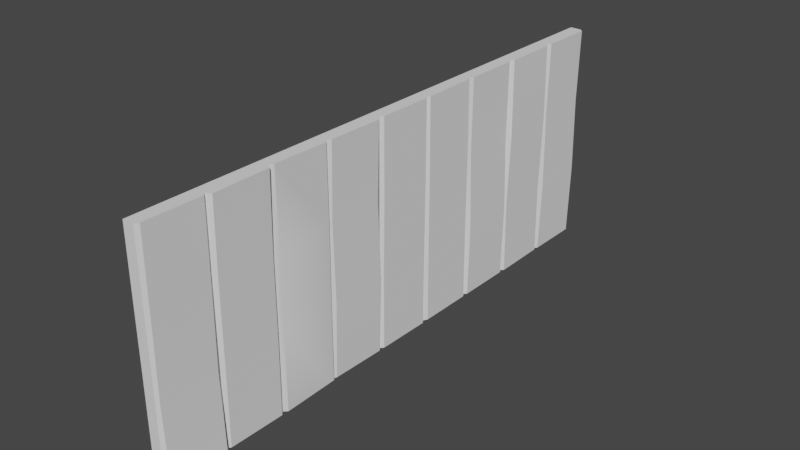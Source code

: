 # Source: BuildingWall.blend  (saved by Blender 3.2.14; exported with 4.5.12 LTS)
import bpy
from mathutils import Matrix  # noqa: F401  (used for matrix-valued properties, if any)

bpy.ops.wm.read_factory_settings(use_empty=True)
scene = bpy.context.scene
scene.name = 'Scene'

# ---- collections
col_collection = bpy.data.collections.new('Collection'); scene.collection.children.link(col_collection)

# ---- node groups
ng_auto_smooth = bpy.data.node_groups.new('Auto Smooth', 'GeometryNodeTree')
_s = ng_auto_smooth.interface.new_socket(name='Geometry', in_out='OUTPUT', socket_type='NodeSocketGeometry')
_s = ng_auto_smooth.interface.new_socket(name='Geometry', in_out='INPUT', socket_type='NodeSocketGeometry')
_s = ng_auto_smooth.interface.new_socket(name='Angle', in_out='INPUT', socket_type='NodeSocketFloat')
_s.subtype = 'ANGLE'
_s.min_value = 0.0
_s.max_value = 3.142
ng_auto_smooth.is_modifier = True
_N = ng_auto_smooth.nodes; _L = ng_auto_smooth.links
n0 = _N.new('NodeGroupOutput'); n0.name = 'Group Output'; n0.location = (480, -100)
n1 = _N.new('NodeGroupInput'); n1.name = 'Group Input'; n1.location = (-420, -300)
n2 = _N.new('NodeGroupInput'); n2.name = 'Group Input.001'; n2.location = (-60, -100)
n3 = _N.new('GeometryNodeSetShadeSmooth'); n3.name = 'Set Shade Smooth'; n3.location = (120, -100)
n3.domain = 'EDGE'
n4 = _N.new('GeometryNodeSetShadeSmooth'); n4.name = 'Set Shade Smooth.001'; n4.location = (300, -100)
n5 = _N.new('GeometryNodeInputMeshEdgeAngle'); n5.name = 'Edge Angle'; n5.location = (-420, -220)
n6 = _N.new('GeometryNodeInputEdgeSmooth'); n6.name = 'Is Edge Smooth'; n6.location = (-60, -160)
n7 = _N.new('GeometryNodeInputShadeSmooth'); n7.name = 'Is Face Smooth'; n7.location = (-240, -340)
n8 = _N.new('FunctionNodeBooleanMath'); n8.name = 'Boolean Math'; n8.location = (-60, -220)
n9 = _N.new('FunctionNodeCompare'); n9.name = 'Compare'; n9.location = (-240, -180)
n9.operation = 'LESS_EQUAL'
_L.new(n5.outputs[0], n9.inputs[0])
_L.new(n4.outputs[0], n0.inputs[0])
_L.new(n1.outputs[1], n9.inputs[1])
_L.new(n9.outputs[0], n8.inputs[0])
_L.new(n7.outputs[0], n8.inputs[1])
_L.new(n2.outputs[0], n3.inputs[0])
_L.new(n6.outputs[0], n3.inputs[1])
_L.new(n3.outputs[0], n4.inputs[0])
_L.new(n8.outputs[0], n3.inputs[2])
n0.is_active_output = True

# ---- world
world_world = bpy.data.worlds.new('World'); scene.world = world_world
world_world.use_nodes = True; world_world.node_tree.nodes.clear()
_N = world_world.node_tree.nodes; _L = world_world.node_tree.links
n0 = _N.new('ShaderNodeOutputWorld'); n0.name = 'World Output'; n0.location = (300, 300)
n1 = _N.new('ShaderNodeBackground'); n1.name = 'Background'; n1.location = (10, 300)
n1.inputs[0].default_value = (0.05088, 0.05088, 0.05088, 1.0)
_L.new(n1.outputs[0], n0.inputs[0])
n0.is_active_output = True
world_world.color = (0.05088, 0.05088, 0.05088)
world_world.use_sun_shadow = False
world_world.sun_shadow_jitter_overblur = 0.0

# ---- meshes
me_cube_001 = bpy.data.meshes.new('Cube.001')
me_cube_001.from_pydata([(-0.1963, -10.0, 0.0), (-0.1963, -10.0, 8.0), (-0.1963, 10.0, 0.0), (-0.1963, 10.0, 8.0), (0.1963, -10.0, 0.0), (0.1963, -10.0, 8.0), (0.1963, 10.0, 0.0), (0.1963, 10.0, 8.0), (-0.1963, 7.778, 0.0), (-0.1963, 5.556, 0.0), (-0.1963, 3.333, 0.0), (-0.1963, 1.111, 0.0), (-0.1963, -1.111, 0.0), (-0.1963, -3.333, 0.0), (-0.1963, -5.556, 0.0), (-0.1963, -7.778, 0.0), (-0.1963, -7.778, 8.0), (-0.1963, -5.556, 8.0), (-0.1963, -3.333, 8.0), (-0.1963, -1.111, 8.0), (-0.1963, 1.111, 8.0), (-0.1963, 3.333, 8.0), (-0.1963, 5.556, 8.0), (-0.1963, 7.778, 8.0), (0.1963, -7.778, 0.0), (0.1963, -5.556, 0.0), (0.1963, -3.333, 0.0), (0.1963, -1.151, 0.01135), (0.1963, 1.071, -0.01095), (0.1963, 3.333, 0.0), (0.1963, 5.556, 0.0), (0.1963, 7.778, 0.0), (0.1963, 7.778, 8.0), (0.1963, 5.556, 8.0), (0.1963, 3.333, 8.0), (0.1963, 1.151, 7.989), (0.1963, -1.071, 8.011), (0.1963, -3.333, 8.0), (0.1963, -5.556, 8.0), (0.1963, -7.778, 8.0), (0.3713, -7.901, -0.0002657), (0.2879, -7.872, 7.998), (0.2858, -9.87, 8.007), (0.3652, -9.898, -0.002227), (0.2867, 9.888, -0.002159), (0.3239, 9.897, 7.995), (0.3321, 7.899, 8.009), (0.2867, 7.89, -0.002159), (0.2879, 7.683, 0.01097), (0.3146, 7.663, 8.004), (0.3251, 5.665, 7.999), (0.2919, 5.685, -0.01506), (0.2867, 5.443, -0.002159), (0.2867, 5.443, 8.002), (0.2867, 3.446, 8.002), (0.2867, 3.446, -0.002159), (0.2867, 3.221, -0.002159), (0.2873, 3.21, 8.01), (0.2889, 1.213, 7.994), (0.2867, 1.223, -0.002159), (0.2867, 0.9587, -0.01198), (0.2867, 1.039, 7.992), (0.2867, -0.9587, 8.012), (0.2867, -1.039, 0.00807), (0.2633, -1.238, -0.01328), (0.3108, -1.216, 7.996), (0.2988, -3.213, 8.008), (0.241, -3.236, 0.009427), (0.2825, -3.419, 0.0175), (0.2858, -3.427, 7.988), (0.2818, -5.425, 8.016), (0.2894, -5.417, -0.02174), (0.2916, -5.678, -0.009969), (0.3597, -5.673, 8.006), (0.371, -7.671, 7.998), (0.2818, -7.676, 0.005735), (-0.1963, -10.0, 2.667), (-0.1963, -10.0, 5.333), (-0.1963, 10.0, 5.333), (-0.1963, 10.0, 2.667), (0.1963, 10.0, 5.333), (0.1963, 10.0, 2.667), (0.1963, -10.0, 5.333), (0.1963, -10.0, 2.667), (0.1963, 7.778, 5.333), (0.1963, 7.778, 2.667), (0.1963, 5.556, 5.333), (0.1963, 5.556, 2.667), (0.1963, 3.333, 5.333), (0.1963, 3.333, 2.667), (0.1963, 1.124, 5.322), (0.1963, 1.098, 2.656), (0.1963, -1.098, 5.344), (0.1963, -1.124, 2.678), (0.1963, -3.333, 5.333), (0.1963, -3.333, 2.667), (0.1963, -5.556, 5.333), (0.1963, -5.556, 2.667), (0.1963, -7.778, 5.333), (0.1963, -7.778, 2.667), (0.2825, -7.884, 5.352), (0.2736, -7.903, 2.688), (0.2805, -9.882, 5.361), (0.2675, -9.901, 2.686), (0.2754, 9.912, 5.327), (0.3208, 9.922, 2.666), (0.2836, 7.914, 5.341), (0.3208, 7.924, 2.666), (0.3594, 7.645, 5.324), (0.2935, 7.645, 2.667), (0.3625, 5.648, 5.305), (0.2893, 5.647, 2.626), (0.2552, 5.46, 5.26), (0.3444, 5.44, 2.594), (0.2501, 3.462, 5.275), (0.3394, 3.442, 2.608), (0.2846, 3.232, 5.342), (0.2867, 3.221, 2.666), (0.2861, 1.234, 5.326), (0.2867, 1.223, 2.666), (0.286, 1.027, 5.313), (0.2897, 0.9705, 2.645), (0.2838, -0.9705, 5.355), (0.2875, -1.027, 2.687), (0.2538, -1.236, 5.35), (0.3117, -1.213, 2.676), (0.2418, -3.234, 5.362), (0.2894, -3.211, 2.698), (0.2826, -3.408, 5.375), (0.275, -3.416, 2.741), (0.2786, -5.406, 5.403), (0.2819, -5.414, 2.702), (0.2914, -5.663, 5.338), (0.2916, -5.657, 2.658), (0.3026, -7.66, 5.331), (0.2818, -7.655, 2.674)], [], [(78, 3, 7, 80), (100, 41, 42, 102), (82, 5, 1, 77), (15, 24, 4, 0), (39, 16, 1, 5), (7, 3, 23, 32), (32, 23, 22, 33), (33, 22, 21, 34), (34, 21, 20, 35), (35, 20, 19, 36), (36, 19, 18, 37), (37, 18, 17, 38), (38, 17, 16, 39), (2, 6, 31, 8), (8, 31, 30, 9), (9, 30, 29, 10), (10, 29, 28, 11), (11, 28, 27, 12), (12, 27, 26, 13), (13, 26, 25, 14), (14, 25, 24, 15), (104, 45, 46, 106), (108, 49, 50, 110), (112, 53, 54, 114), (116, 57, 58, 118), (120, 61, 62, 122), (124, 65, 66, 126), (128, 69, 70, 130), (132, 73, 74, 134), (98, 39, 41, 100), (39, 5, 42, 41), (83, 4, 43, 103), (4, 24, 40, 43), (80, 7, 45, 104), (7, 32, 46, 45), (85, 31, 47, 107), (31, 6, 44, 47), (84, 32, 49, 108), (32, 33, 50, 49), (87, 30, 51, 111), (30, 31, 48, 51), (86, 33, 53, 112), (33, 34, 54, 53), (89, 29, 55, 115), (29, 30, 52, 55), (88, 34, 57, 116), (34, 35, 58, 57), (91, 28, 59, 119), (28, 29, 56, 59), (90, 35, 61, 120), (35, 36, 62, 61), (93, 27, 63, 123), (27, 28, 60, 63), (92, 36, 65, 124), (36, 37, 66, 65), (95, 26, 67, 127), (26, 27, 64, 67), (94, 37, 69, 128), (37, 38, 70, 69), (97, 25, 71, 131), (25, 26, 68, 71), (96, 38, 73, 132), (38, 39, 74, 73), (99, 24, 75, 135), (24, 25, 72, 75), (39, 98, 134, 74), (98, 99, 135, 134), (25, 97, 133, 72), (97, 96, 132, 133), (38, 96, 130, 70), (96, 97, 131, 130), (26, 95, 129, 68), (95, 94, 128, 129), (37, 94, 126, 66), (94, 95, 127, 126), (27, 93, 125, 64), (93, 92, 124, 125), (36, 92, 122, 62), (92, 93, 123, 122), (28, 91, 121, 60), (91, 90, 120, 121), (35, 90, 118, 58), (90, 91, 119, 118), (29, 89, 117, 56), (89, 88, 116, 117), (34, 88, 114, 54), (88, 89, 115, 114), (30, 87, 113, 52), (87, 86, 112, 113), (33, 86, 110, 50), (86, 87, 111, 110), (31, 85, 109, 48), (85, 84, 108, 109), (32, 84, 106, 46), (84, 85, 107, 106), (6, 81, 105, 44), (81, 80, 104, 105), (5, 82, 102, 42), (82, 83, 103, 102), (24, 99, 101, 40), (99, 98, 100, 101), (72, 133, 135, 75), (133, 132, 134, 135), (68, 129, 131, 71), (129, 128, 130, 131), (64, 125, 127, 67), (125, 124, 126, 127), (60, 121, 123, 63), (121, 120, 122, 123), (56, 117, 119, 59), (117, 116, 118, 119), (52, 113, 115, 55), (113, 112, 114, 115), (48, 109, 111, 51), (109, 108, 110, 111), (44, 105, 107, 47), (105, 104, 106, 107), (4, 83, 76, 0), (83, 82, 77, 76), (40, 101, 103, 43), (101, 100, 102, 103), (2, 79, 81, 6), (79, 78, 80, 81)])
me_cube_001.polygons.foreach_set('use_smooth', [True] * 123)
_uv = me_cube_001.uv_layers.new(name='UVMap')
_uv.uv.foreach_set('vector', [0.9999, 0.6603, 0.9999, 0.7886, 0.981, 0.7886, 0.981, 0.6603, 0.1205, 0.6585, 0.1205, 0.7832, 0.02438, 0.7832, 0.02438, 0.6585, 0.01898, 0.6603, 0.01898, 0.7886, 8.985e-05, 0.7886, 8.991e-05, 0.6603, 0.1259, 0.3849, 0.1259, 0.4038, 0.01898, 0.4038, 0.01898, 0.3849, 0.1259, 0.7886, 0.1259, 0.8075, 0.01898, 0.8075, 0.01898, 0.7886, 0.981, 0.7886, 0.981, 0.8075, 0.8741, 0.8075, 0.8741, 0.7886, 0.8741, 0.7886, 0.8741, 0.8075, 0.7672, 0.8075, 0.7672, 0.7886, 0.7672, 0.7886, 0.7672, 0.8075, 0.6603, 0.8075, 0.6603, 0.7886, 0.6603, 0.7886, 0.6603, 0.8075, 0.5534, 0.8075, 0.5534, 0.7886, 0.5534, 0.7886, 0.5534, 0.8075, 0.4466, 0.8075, 0.4466, 0.7886, 0.4466, 0.7886, 0.4466, 0.8075, 0.3397, 0.8075, 0.3397, 0.7886, 0.3397, 0.7886, 0.3397, 0.8075, 0.2328, 0.8075, 0.2328, 0.7886, 0.2328, 0.7886, 0.2328, 0.8075, 0.1259, 0.8075, 0.1259, 0.7886, 0.981, 0.3849, 0.981, 0.4038, 0.8741, 0.4038, 0.8741, 0.3849, 0.8741, 0.3849, 0.8741, 0.4038, 0.7672, 0.4038, 0.7672, 0.3849, 0.7672, 0.3849, 0.7672, 0.4038, 0.6603, 0.4038, 0.6603, 0.3849, 0.6603, 0.3849, 0.6603, 0.4038, 0.5534, 0.4038, 0.5534, 0.3849, 0.5534, 0.3849, 0.5534, 0.4038, 0.4466, 0.4038, 0.4466, 0.3849, 0.4466, 0.3849, 0.4466, 0.4038, 0.3397, 0.4038, 0.3397, 0.3849, 0.3397, 0.3849, 0.3397, 0.4038, 0.2328, 0.4038, 0.2328, 0.3849, 0.2328, 0.3849, 0.2328, 0.4038, 0.1259, 0.4038, 0.1259, 0.3849, 0.9756, 0.6585, 0.9756, 0.7832, 0.8795, 0.7832, 0.8795, 0.6585, 0.8687, 0.6585, 0.8687, 0.7832, 0.7726, 0.7832, 0.7726, 0.6585, 0.7618, 0.6585, 0.7618, 0.7832, 0.6657, 0.7832, 0.6657, 0.6585, 0.6549, 0.6585, 0.6549, 0.7832, 0.5588, 0.7832, 0.5588, 0.6585, 0.548, 0.6585, 0.548, 0.7832, 0.452, 0.7832, 0.452, 0.6585, 0.4412, 0.6585, 0.4412, 0.7832, 0.3451, 0.7832, 0.3451, 0.6585, 0.3343, 0.6585, 0.3343, 0.7832, 0.2382, 0.7832, 0.2382, 0.6585, 0.2274, 0.6585, 0.2274, 0.7832, 0.1313, 0.7832, 0.1313, 0.6585, 0.1259, 0.6603, 0.1259, 0.7886, 0.1205, 0.7832, 0.1205, 0.6585, 0.1259, 0.7886, 0.01898, 0.7886, 0.02438, 0.7832, 0.1205, 0.7832, 0.01898, 0.5321, 0.01898, 0.4038, 0.02438, 0.4092, 0.02438, 0.5339, 0.01898, 0.4038, 0.1259, 0.4038, 0.1205, 0.4092, 0.02438, 0.4092, 0.981, 0.6603, 0.981, 0.7886, 0.9756, 0.7832, 0.9756, 0.6585, 0.981, 0.7886, 0.8741, 0.7886, 0.8795, 0.7832, 0.9756, 0.7832, 0.8741, 0.5321, 0.8741, 0.4038, 0.8795, 0.4092, 0.8795, 0.5339, 0.8741, 0.4038, 0.981, 0.4038, 0.9756, 0.4092, 0.8795, 0.4092, 0.8741, 0.6603, 0.8741, 0.7886, 0.8687, 0.7832, 0.8687, 0.6585, 0.8741, 0.7886, 0.7672, 0.7886, 0.7726, 0.7832, 0.8687, 0.7832, 0.7672, 0.5321, 0.7672, 0.4038, 0.7726, 0.4092, 0.7726, 0.5339, 0.7672, 0.4038, 0.8741, 0.4038, 0.8687, 0.4092, 0.7726, 0.4092, 0.7672, 0.6603, 0.7672, 0.7886, 0.7618, 0.7832, 0.7618, 0.6585, 0.7672, 0.7886, 0.6603, 0.7886, 0.6657, 0.7832, 0.7618, 0.7832, 0.6603, 0.5321, 0.6603, 0.4038, 0.6657, 0.4092, 0.6657, 0.5339, 0.6603, 0.4038, 0.7672, 0.4038, 0.7618, 0.4092, 0.6657, 0.4092, 0.6603, 0.6603, 0.6603, 0.7886, 0.6549, 0.7832, 0.6549, 0.6585, 0.6603, 0.7886, 0.5534, 0.7886, 0.5588, 0.7832, 0.6549, 0.7832, 0.5534, 0.5321, 0.5534, 0.4038, 0.5588, 0.4092, 0.5588, 0.5339, 0.5534, 0.4038, 0.6603, 0.4038, 0.6549, 0.4092, 0.5588, 0.4092, 0.5534, 0.6603, 0.5534, 0.7886, 0.548, 0.7832, 0.548, 0.6585, 0.5534, 0.7886, 0.4466, 0.7886, 0.452, 0.7832, 0.548, 0.7832, 0.4466, 0.5321, 0.4466, 0.4038, 0.452, 0.4092, 0.452, 0.5339, 0.4466, 0.4038, 0.5534, 0.4038, 0.548, 0.4092, 0.452, 0.4092, 0.4466, 0.6603, 0.4466, 0.7886, 0.4412, 0.7832, 0.4412, 0.6585, 0.4466, 0.7886, 0.3397, 0.7886, 0.3451, 0.7832, 0.4412, 0.7832, 0.3397, 0.5321, 0.3397, 0.4038, 0.3451, 0.4092, 0.3451, 0.5339, 0.3397, 0.4038, 0.4466, 0.4038, 0.4412, 0.4092, 0.3451, 0.4092, 0.3397, 0.6603, 0.3397, 0.7886, 0.3343, 0.7832, 0.3343, 0.6585, 0.3397, 0.7886, 0.2328, 0.7886, 0.2382, 0.7832, 0.3343, 0.7832, 0.2328, 0.5321, 0.2328, 0.4038, 0.2382, 0.4092, 0.2382, 0.5339, 0.2328, 0.4038, 0.3397, 0.4038, 0.3343, 0.4092, 0.2382, 0.4092, 0.2328, 0.6603, 0.2328, 0.7886, 0.2274, 0.7832, 0.2274, 0.6585, 0.2328, 0.7886, 0.1259, 0.7886, 0.1313, 0.7832, 0.2274, 0.7832, 0.1259, 0.5321, 0.1259, 0.4038, 0.1313, 0.4092, 0.1313, 0.5339, 0.1259, 0.4038, 0.2328, 0.4038, 0.2274, 0.4092, 0.1313, 0.4092, 0.1259, 0.7886, 0.1259, 0.6603, 0.1313, 0.6585, 0.1313, 0.7832, 0.1259, 0.6603, 0.1259, 0.5321, 0.1313, 0.5339, 0.1313, 0.6585, 0.2328, 0.4038, 0.2328, 0.5321, 0.2274, 0.5339, 0.2274, 0.4092, 0.2328, 0.5321, 0.2328, 0.6603, 0.2274, 0.6585, 0.2274, 0.5339, 0.2328, 0.7886, 0.2328, 0.6603, 0.2382, 0.6585, 0.2382, 0.7832, 0.2328, 0.6603, 0.2328, 0.5321, 0.2382, 0.5339, 0.2382, 0.6585, 0.3397, 0.4038, 0.3397, 0.5321, 0.3343, 0.5339, 0.3343, 0.4092, 0.3397, 0.5321, 0.3397, 0.6603, 0.3343, 0.6585, 0.3343, 0.5339, 0.3397, 0.7886, 0.3397, 0.6603, 0.3451, 0.6585, 0.3451, 0.7832, 0.3397, 0.6603, 0.3397, 0.5321, 0.3451, 0.5339, 0.3451, 0.6585, 0.4466, 0.4038, 0.4466, 0.5321, 0.4412, 0.5339, 0.4412, 0.4092, 0.4466, 0.5321, 0.4466, 0.6603, 0.4412, 0.6585, 0.4412, 0.5339, 0.4466, 0.7886, 0.4466, 0.6603, 0.452, 0.6585, 0.452, 0.7832, 0.4466, 0.6603, 0.4466, 0.5321, 0.452, 0.5339, 0.452, 0.6585, 0.5534, 0.4038, 0.5534, 0.5321, 0.548, 0.5339, 0.548, 0.4092, 0.5534, 0.5321, 0.5534, 0.6603, 0.548, 0.6585, 0.548, 0.5339, 0.5534, 0.7886, 0.5534, 0.6603, 0.5588, 0.6585, 0.5588, 0.7832, 0.5534, 0.6603, 0.5534, 0.5321, 0.5588, 0.5339, 0.5588, 0.6585, 0.6603, 0.4038, 0.6603, 0.5321, 0.6549, 0.5339, 0.6549, 0.4092, 0.6603, 0.5321, 0.6603, 0.6603, 0.6549, 0.6585, 0.6549, 0.5339, 0.6603, 0.7886, 0.6603, 0.6603, 0.6657, 0.6585, 0.6657, 0.7832, 0.6603, 0.6603, 0.6603, 0.5321, 0.6657, 0.5339, 0.6657, 0.6585, 0.7672, 0.4038, 0.7672, 0.5321, 0.7618, 0.5339, 0.7618, 0.4092, 0.7672, 0.5321, 0.7672, 0.6603, 0.7618, 0.6585, 0.7618, 0.5339, 0.7672, 0.7886, 0.7672, 0.6603, 0.7726, 0.6585, 0.7726, 0.7832, 0.7672, 0.6603, 0.7672, 0.5321, 0.7726, 0.5339, 0.7726, 0.6585, 0.8741, 0.4038, 0.8741, 0.5321, 0.8687, 0.5339, 0.8687, 0.4092, 0.8741, 0.5321, 0.8741, 0.6603, 0.8687, 0.6585, 0.8687, 0.5339, 0.8741, 0.7886, 0.8741, 0.6603, 0.8795, 0.6585, 0.8795, 0.7832, 0.8741, 0.6603, 0.8741, 0.5321, 0.8795, 0.5339, 0.8795, 0.6585, 0.981, 0.4038, 0.981, 0.5321, 0.9756, 0.5339, 0.9756, 0.4092, 0.981, 0.5321, 0.981, 0.6603, 0.9756, 0.6585, 0.9756, 0.5339, 0.01898, 0.7886, 0.01898, 0.6603, 0.02438, 0.6585, 0.02438, 0.7832, 0.01898, 0.6603, 0.01898, 0.5321, 0.02438, 0.5339, 0.02438, 0.6585, 0.1259, 0.4038, 0.1259, 0.5321, 0.1205, 0.5339, 0.1205, 0.4092, 0.1259, 0.5321, 0.1259, 0.6603, 0.1205, 0.6585, 0.1205, 0.5339, 0.2274, 0.4092, 0.2274, 0.5339, 0.1313, 0.5339, 0.1313, 0.4092, 0.2274, 0.5339, 0.2274, 0.6585, 0.1313, 0.6585, 0.1313, 0.5339, 0.3343, 0.4092, 0.3343, 0.5339, 0.2382, 0.5339, 0.2382, 0.4092, 0.3343, 0.5339, 0.3343, 0.6585, 0.2382, 0.6585, 0.2382, 0.5339, 0.4412, 0.4092, 0.4412, 0.5339, 0.3451, 0.5339, 0.3451, 0.4092, 0.4412, 0.5339, 0.4412, 0.6585, 0.3451, 0.6585, 0.3451, 0.5339, 0.548, 0.4092, 0.548, 0.5339, 0.452, 0.5339, 0.452, 0.4092, 0.548, 0.5339, 0.548, 0.6585, 0.452, 0.6585, 0.452, 0.5339, 0.6549, 0.4092, 0.6549, 0.5339, 0.5588, 0.5339, 0.5588, 0.4092, 0.6549, 0.5339, 0.6549, 0.6585, 0.5588, 0.6585, 0.5588, 0.5339, 0.7618, 0.4092, 0.7618, 0.5339, 0.6657, 0.5339, 0.6657, 0.4092, 0.7618, 0.5339, 0.7618, 0.6585, 0.6657, 0.6585, 0.6657, 0.5339, 0.8687, 0.4092, 0.8687, 0.5339, 0.7726, 0.5339, 0.7726, 0.4092, 0.8687, 0.5339, 0.8687, 0.6585, 0.7726, 0.6585, 0.7726, 0.5339, 0.9756, 0.4092, 0.9756, 0.5339, 0.8795, 0.5339, 0.8795, 0.4092, 0.9756, 0.5339, 0.9756, 0.6585, 0.8795, 0.6585, 0.8795, 0.5339, 0.01898, 0.4038, 0.01898, 0.5321, 8.997e-05, 0.5321, 9.004e-05, 0.4038, 0.01898, 0.5321, 0.01898, 0.6603, 8.991e-05, 0.6603, 8.997e-05, 0.5321, 0.1205, 0.4092, 0.1205, 0.5339, 0.02438, 0.5339, 0.02438, 0.4092, 0.1205, 0.5339, 0.1205, 0.6585, 0.02438, 0.6585, 0.02438, 0.5339, 0.9999, 0.4038, 0.9999, 0.5321, 0.981, 0.5321, 0.981, 0.4038, 0.9999, 0.5321, 0.9999, 0.6603, 0.981, 0.6603, 0.981, 0.5321])
me_cube_001.use_remesh_fix_poles = True
me_cube_001.use_remesh_preserve_attributes = False
me_cube_001.update()

# ---- objects
ob_cube = bpy.data.objects.new('Cube', me_cube_001)

# ---- transforms, parenting, visibility, modifiers, constraints
ob_cube.location = (0.0, 0.0, 0.0)
_m = ob_cube.modifiers.new('Auto Smooth', 'NODES')
_m.node_group = ng_auto_smooth
_gi = [s.identifier for s in ng_auto_smooth.interface.items_tree if s.item_type == 'SOCKET' and s.in_out == 'INPUT']
_m[_gi[1]] = 0.5236  # Angle

# ---- collection membership
col_collection.objects.link(ob_cube)

# ---- scene / render settings (as saved in the file)
scene.frame_start = 1; scene.frame_end = 250; scene.frame_set(1)
scene.render.engine = 'BLENDER_EEVEE_NEXT'
scene.cycles.sampling_pattern = 'TABULATED_SOBOL'
scene.cycles.use_light_tree = False
scene.view_settings.view_transform = 'Filmic'
bpy.context.view_layer.update()

# ---- added for rendering (the .blend has no active camera and no usable light): camera, sun
cam_auto = bpy.data.cameras.new('AutoCamera')
cam_auto.lens = 50.0
cam_auto.sensor_width = 36.0
cam_auto.clip_end = 1000.0
ob_auto_camera = bpy.data.objects.new('AutoCamera', cam_auto)
scene.collection.objects.link(ob_auto_camera)
ob_auto_camera.location = (20.0374, -23.9399, 19.9571)
ob_auto_camera.rotation_euler = (1.09748, -7.21219e-08, 0.694738)
scene.camera = ob_auto_camera
light_auto_sun = bpy.data.lights.new('AutoSun', 'SUN')
light_auto_sun.energy = 3.0
light_auto_sun.angle = 0.0523599
ob_auto_sun = bpy.data.objects.new('AutoSun', light_auto_sun)
scene.collection.objects.link(ob_auto_sun)
ob_auto_sun.rotation_euler = (0.872665, 0.174533, 0.523599)
bpy.context.view_layer.update()
